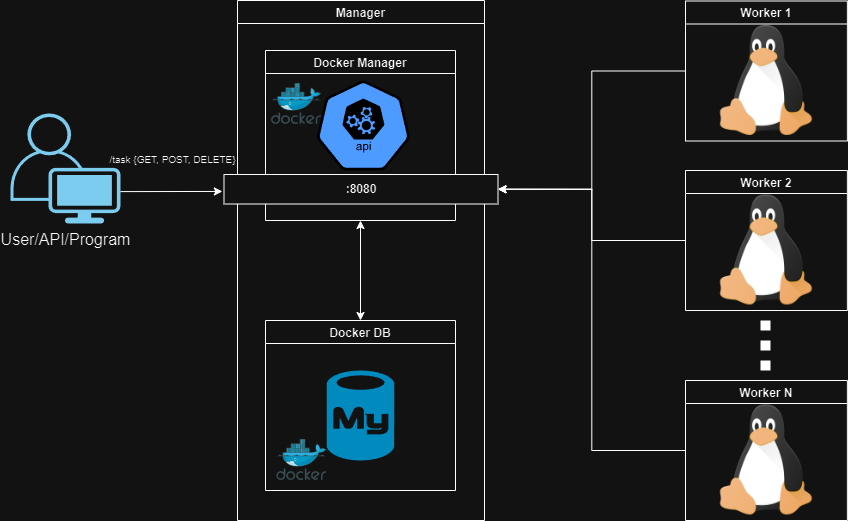

The diagram above was exported from draw.io. Its source (the exported page's mxGraphModel, read from the mxfile embedded in the PNG):
<mxGraphModel dx="2074" dy="1152" grid="0" gridSize="10" guides="1" tooltips="1" connect="1" arrows="1" fold="1" page="1" pageScale="1" pageWidth="850" pageHeight="1100" math="0" shadow="0">
  <root>
    <mxCell id="0" />
    <mxCell id="1" parent="0" />
    <mxCell id="iDe31Pu97hCUr6PlDok6-3" value="Docker Manager" style="swimlane;fillColor=none;" parent="1" vertex="1">
      <mxGeometry x="268" y="130" width="190" height="170" as="geometry" />
    </mxCell>
    <mxCell id="iDe31Pu97hCUr6PlDok6-2" value="" style="sketch=0;html=1;dashed=0;whitespace=wrap;fillColor=#2875E2;strokeColor=#ffffff;points=[[0.005,0.63,0],[0.1,0.2,0],[0.9,0.2,0],[0.5,0,0],[0.995,0.63,0],[0.72,0.99,0],[0.5,1,0],[0.28,0.99,0]];verticalLabelPosition=bottom;align=center;verticalAlign=top;shape=mxgraph.kubernetes.icon;prIcon=api" parent="iDe31Pu97hCUr6PlDok6-3" vertex="1">
      <mxGeometry x="51" y="30" width="93.75" height="90" as="geometry" />
    </mxCell>
    <mxCell id="iDe31Pu97hCUr6PlDok6-6" value="" style="image;sketch=0;aspect=fixed;html=1;points=[];align=center;fontSize=12;image=img/lib/mscae/Docker.svg;movable=1;resizable=1;rotatable=1;deletable=1;editable=1;locked=0;connectable=1;" parent="iDe31Pu97hCUr6PlDok6-3" vertex="1">
      <mxGeometry x="6" y="33" width="50" height="41" as="geometry" />
    </mxCell>
    <mxCell id="iDe31Pu97hCUr6PlDok6-54" value="Manager" style="swimlane;rounded=0;fillColor=none;" parent="1" vertex="1">
      <mxGeometry x="240" y="80" width="247" height="520" as="geometry" />
    </mxCell>
    <mxCell id="iDe31Pu97hCUr6PlDok6-12" value="" style="image;sketch=0;aspect=fixed;html=1;points=[];align=center;fontSize=12;image=img/lib/mscae/Docker.svg;" parent="iDe31Pu97hCUr6PlDok6-54" vertex="1">
      <mxGeometry x="39.25" y="439" width="50" height="41" as="geometry" />
    </mxCell>
    <mxCell id="iDe31Pu97hCUr6PlDok6-13" style="edgeStyle=orthogonalEdgeStyle;rounded=0;orthogonalLoop=1;jettySize=auto;html=1;entryX=0.5;entryY=1;entryDx=0;entryDy=0;startArrow=classic;startFill=1;" parent="1" source="iDe31Pu97hCUr6PlDok6-10" target="iDe31Pu97hCUr6PlDok6-3" edge="1">
      <mxGeometry relative="1" as="geometry" />
    </mxCell>
    <mxCell id="iDe31Pu97hCUr6PlDok6-10" value="Docker DB" style="swimlane;fillColor=none;" parent="1" vertex="1">
      <mxGeometry x="268" y="400" width="190" height="170" as="geometry" />
    </mxCell>
    <mxCell id="iDe31Pu97hCUr6PlDok6-1" value="" style="verticalLabelPosition=bottom;html=1;verticalAlign=top;align=center;strokeColor=none;fillColor=#00BEF2;shape=mxgraph.azure.mysql_database;" parent="iDe31Pu97hCUr6PlDok6-10" vertex="1">
      <mxGeometry x="61.25" y="50" width="67.5" height="90" as="geometry" />
    </mxCell>
    <mxCell id="cWLcRoxv2MBwXCB71x0X-2" style="edgeStyle=orthogonalEdgeStyle;rounded=0;orthogonalLoop=1;jettySize=auto;html=1;entryX=1;entryY=0.5;entryDx=0;entryDy=0;" edge="1" parent="1" source="iDe31Pu97hCUr6PlDok6-22" target="cWLcRoxv2MBwXCB71x0X-1">
      <mxGeometry relative="1" as="geometry" />
    </mxCell>
    <mxCell id="iDe31Pu97hCUr6PlDok6-22" value="Worker N" style="swimlane;startSize=23;fillColor=none;" parent="1" vertex="1">
      <mxGeometry x="688" y="460" width="161.88" height="140" as="geometry" />
    </mxCell>
    <mxCell id="U7m1ugG-zNqQuxMN_UuL-1" value="" style="fontColor=#000000;verticalAlign=middle;verticalLabelPosition=middle;labelPosition=right;align=left;html=1;outlineConnect=0;fillColor=#d6d6d6;strokeColor=#999;gradientColor=none;gradientDirection=north;strokeWidth=2;shape=stencil(fZHBDsIgDIafhuOWDfQBzNTTjt6XCriRbLDA5vTtLVRjtkQTUtqvP9AWJqrQwagZLyCMWk5MHBnnd/AGrj1ijpmOYMkLii0MmlBt7PxAckm2dq0jxbI6IU6sOLDoF19HVDfndevdbNVKsdF91GaANpYZvKTLu2kaAxOoO+OSyorcSGdvxirtc+kGpAomwC3ygHuPBYbs6sGqkAkEfPemTYJkQ5N0TR+by/Ylz0fbUl8Pevo9h+cqWjZT2k4t1vmnT1Gh4MdI0Elp+qqUeQE=);labelBackgroundColor=none;rounded=1;dashed=1;" parent="iDe31Pu97hCUr6PlDok6-22" vertex="1">
      <mxGeometry x="25.940000000000055" y="24.5" width="110" height="110" as="geometry" />
    </mxCell>
    <mxCell id="iDe31Pu97hCUr6PlDok6-31" style="rounded=0;orthogonalLoop=1;jettySize=auto;html=1;dashed=1;endArrow=none;endFill=0;strokeWidth=10;dashPattern=1 1;edgeStyle=orthogonalEdgeStyle;" parent="1" edge="1">
      <mxGeometry relative="1" as="geometry">
        <mxPoint x="768" y="400" as="sourcePoint" />
        <mxPoint x="768" y="460" as="targetPoint" />
      </mxGeometry>
    </mxCell>
    <mxCell id="iDe31Pu97hCUr6PlDok6-33" value="&lt;font style=&quot;font-size: 16px;&quot;&gt;User/API/Program&lt;/font&gt;" style="points=[[0.35,0,0],[0.98,0.51,0],[1,0.71,0],[0.67,1,0],[0,0.795,0],[0,0.65,0]];verticalLabelPosition=bottom;sketch=0;html=1;verticalAlign=top;aspect=fixed;align=center;pointerEvents=1;shape=mxgraph.cisco19.user;fillColor=#005073;strokeColor=none;" parent="1" vertex="1">
      <mxGeometry x="13" y="193" width="110" height="110" as="geometry" />
    </mxCell>
    <mxCell id="iDe31Pu97hCUr6PlDok6-35" style="edgeStyle=orthogonalEdgeStyle;rounded=0;orthogonalLoop=1;jettySize=auto;html=1;startArrow=none;startFill=0;exitX=1;exitY=0.71;exitDx=0;exitDy=0;exitPerimeter=0;jumpStyle=arc;entryX=-0.006;entryY=0.574;entryDx=0;entryDy=0;entryPerimeter=0;" parent="1" source="iDe31Pu97hCUr6PlDok6-33" target="cWLcRoxv2MBwXCB71x0X-1" edge="1">
      <mxGeometry relative="1" as="geometry">
        <mxPoint x="170" y="240" as="sourcePoint" />
        <mxPoint x="198" y="239" as="targetPoint" />
      </mxGeometry>
    </mxCell>
    <mxCell id="iDe31Pu97hCUr6PlDok6-37" value="&lt;font style=&quot;font-size: 10px;&quot;&gt;/task {GET, POST, DELETE}&lt;/font&gt;" style="edgeLabel;html=1;align=center;verticalAlign=middle;resizable=0;points=[];labelBackgroundColor=none;" parent="iDe31Pu97hCUr6PlDok6-35" vertex="1" connectable="0">
      <mxGeometry x="-0.2286" y="2" relative="1" as="geometry">
        <mxPoint x="12" y="-31" as="offset" />
      </mxGeometry>
    </mxCell>
    <mxCell id="cWLcRoxv2MBwXCB71x0X-4" style="edgeStyle=orthogonalEdgeStyle;rounded=0;orthogonalLoop=1;jettySize=auto;html=1;entryX=1;entryY=0.5;entryDx=0;entryDy=0;" edge="1" parent="1" source="U7m1ugG-zNqQuxMN_UuL-5" target="cWLcRoxv2MBwXCB71x0X-1">
      <mxGeometry relative="1" as="geometry" />
    </mxCell>
    <mxCell id="U7m1ugG-zNqQuxMN_UuL-5" value="Worker 1" style="swimlane;startSize=23;fillColor=none;" parent="1" vertex="1">
      <mxGeometry x="688" y="80.5" width="161.88" height="140" as="geometry" />
    </mxCell>
    <mxCell id="U7m1ugG-zNqQuxMN_UuL-6" value="" style="fontColor=#000000;verticalAlign=middle;verticalLabelPosition=middle;labelPosition=right;align=left;html=1;outlineConnect=0;fillColor=#d6d6d6;strokeColor=#999;gradientColor=none;gradientDirection=north;strokeWidth=2;shape=stencil(fZHBDsIgDIafhuOWDfQBzNTTjt6XCriRbLDA5vTtLVRjtkQTUtqvP9AWJqrQwagZLyCMWk5MHBnnd/AGrj1ijpmOYMkLii0MmlBt7PxAckm2dq0jxbI6IU6sOLDoF19HVDfndevdbNVKsdF91GaANpYZvKTLu2kaAxOoO+OSyorcSGdvxirtc+kGpAomwC3ygHuPBYbs6sGqkAkEfPemTYJkQ5N0TR+by/Ylz0fbUl8Pevo9h+cqWjZT2k4t1vmnT1Gh4MdI0Elp+qqUeQE=);labelBackgroundColor=none;rounded=1;dashed=1;" parent="U7m1ugG-zNqQuxMN_UuL-5" vertex="1">
      <mxGeometry x="25.940000000000055" y="24.5" width="110" height="110" as="geometry" />
    </mxCell>
    <mxCell id="cWLcRoxv2MBwXCB71x0X-3" style="edgeStyle=orthogonalEdgeStyle;rounded=0;orthogonalLoop=1;jettySize=auto;html=1;entryX=1;entryY=0.5;entryDx=0;entryDy=0;" edge="1" parent="1" source="U7m1ugG-zNqQuxMN_UuL-7" target="cWLcRoxv2MBwXCB71x0X-1">
      <mxGeometry relative="1" as="geometry" />
    </mxCell>
    <mxCell id="U7m1ugG-zNqQuxMN_UuL-7" value="Worker 2" style="swimlane;startSize=23;fillColor=none;" parent="1" vertex="1">
      <mxGeometry x="688" y="250" width="161.88" height="140" as="geometry" />
    </mxCell>
    <mxCell id="U7m1ugG-zNqQuxMN_UuL-8" value="" style="fontColor=#000000;verticalAlign=middle;verticalLabelPosition=middle;labelPosition=right;align=left;html=1;outlineConnect=0;fillColor=#d6d6d6;strokeColor=#999;gradientColor=none;gradientDirection=north;strokeWidth=2;shape=stencil(fZHBDsIgDIafhuOWDfQBzNTTjt6XCriRbLDA5vTtLVRjtkQTUtqvP9AWJqrQwagZLyCMWk5MHBnnd/AGrj1ijpmOYMkLii0MmlBt7PxAckm2dq0jxbI6IU6sOLDoF19HVDfndevdbNVKsdF91GaANpYZvKTLu2kaAxOoO+OSyorcSGdvxirtc+kGpAomwC3ygHuPBYbs6sGqkAkEfPemTYJkQ5N0TR+by/Ylz0fbUl8Pevo9h+cqWjZT2k4t1vmnT1Gh4MdI0Elp+qqUeQE=);labelBackgroundColor=none;rounded=1;dashed=1;" parent="U7m1ugG-zNqQuxMN_UuL-7" vertex="1">
      <mxGeometry x="25.940000000000055" y="24.5" width="110" height="110" as="geometry" />
    </mxCell>
    <mxCell id="cWLcRoxv2MBwXCB71x0X-1" value="&lt;b&gt;:8080&lt;/b&gt;" style="rounded=0;whiteSpace=wrap;html=1;labelBackgroundColor=none;fillColor=#ededed;fillStyle=solid;gradientColor=none;movable=1;resizable=1;rotatable=1;deletable=1;editable=1;locked=0;connectable=1;" vertex="1" parent="1">
      <mxGeometry x="226.5" y="254" width="274" height="29.5" as="geometry" />
    </mxCell>
  </root>
</mxGraphModel>